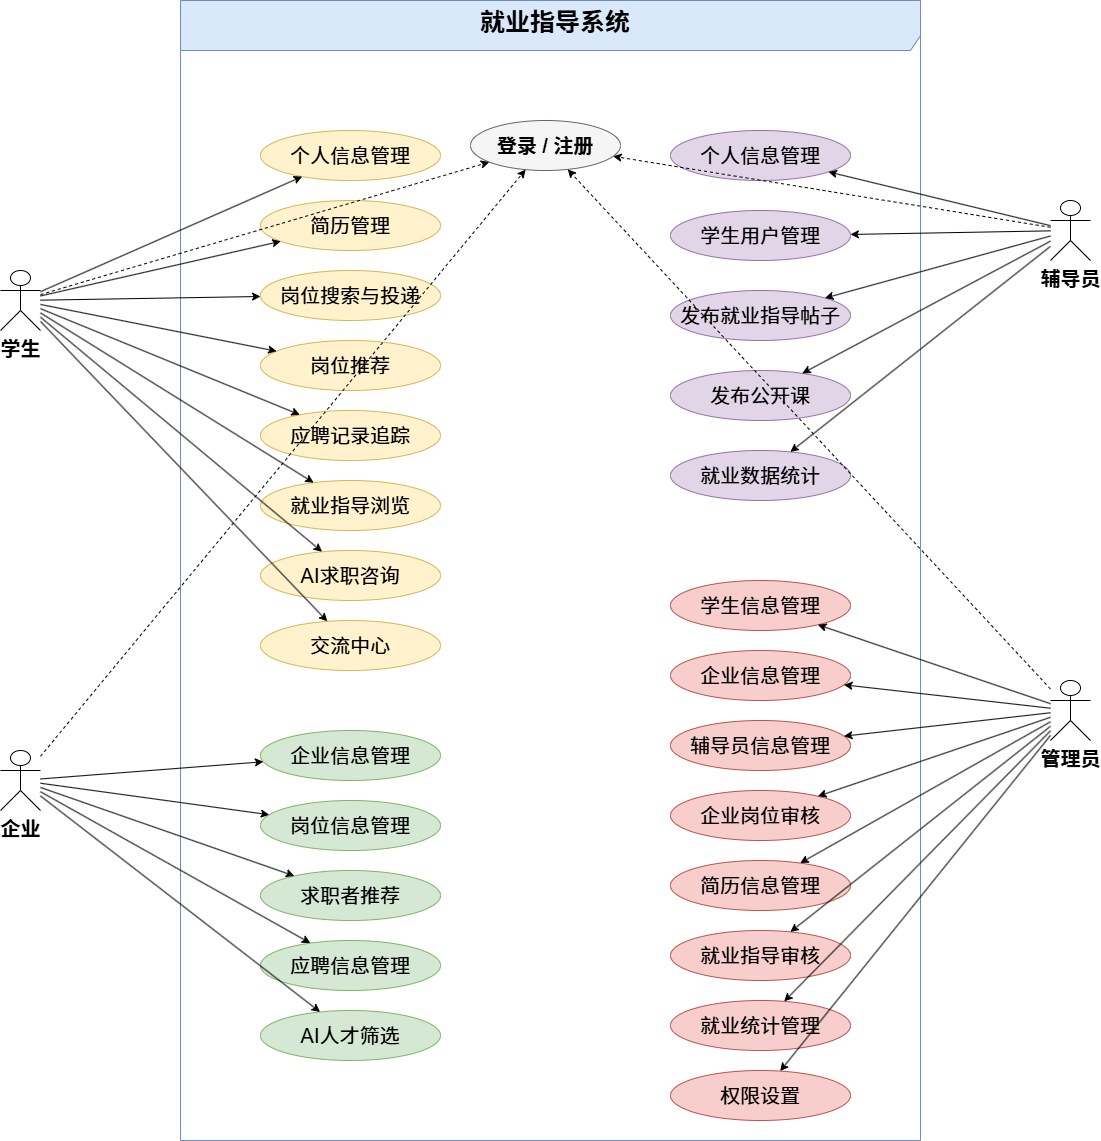

The diagram above was exported from draw.io. Its source (the exported page's mxGraphModel, read from the mxfile embedded in the PNG):
<mxGraphModel dx="2982" dy="1100" grid="1" gridSize="10" guides="1" tooltips="1" connect="1" arrows="1" fold="1" page="1" pageScale="1" pageWidth="1600" pageHeight="1200" math="0" shadow="0">
  <root>
    <mxCell id="0" />
    <mxCell id="1" parent="0" />
    <mxCell id="sys1" parent="1" style="shape=umlFrame;whiteSpace=wrap;html=1;width=740;height=50;boundedLbl=1;verticalAlign=top;align=center;spacingLeft=10;fontSize=20;fontStyle=1;fillColor=#dae8fc;strokeColor=#6c8ebf;" value="&lt;font style=&quot;font-size: 25px;&quot;&gt;就业指导系统&lt;/font&gt;" vertex="1">
      <mxGeometry height="1140" width="740" x="280" y="20" as="geometry" />
    </mxCell>
    <mxCell id="actor_student" parent="1" style="shape=umlActor;verticalLabelPosition=bottom;verticalAlign=top;html=1;outlineConnect=0;fontSize=20;fontStyle=1;" value="学生" vertex="1">
      <mxGeometry height="60" width="40" x="100" y="290" as="geometry" />
    </mxCell>
    <mxCell id="actor_company" parent="1" style="shape=umlActor;verticalLabelPosition=bottom;verticalAlign=top;html=1;outlineConnect=0;fontSize=20;fontStyle=1;" value="企业" vertex="1">
      <mxGeometry height="60" width="40" x="100" y="770" as="geometry" />
    </mxCell>
    <mxCell id="actor_counselor" parent="1" style="shape=umlActor;verticalLabelPosition=bottom;verticalAlign=top;html=1;outlineConnect=0;fontSize=20;fontStyle=1;" value="辅导员" vertex="1">
      <mxGeometry height="60" width="40" x="1150" y="220" as="geometry" />
    </mxCell>
    <mxCell id="actor_admin" parent="1" style="shape=umlActor;verticalLabelPosition=bottom;verticalAlign=top;html=1;outlineConnect=0;fontSize=20;fontStyle=1;" value="管理员" vertex="1">
      <mxGeometry height="60" width="40" x="1150" y="700" as="geometry" />
    </mxCell>
    <mxCell id="uc_s1" parent="1" style="ellipse;whiteSpace=wrap;html=1;fontSize=20;fillColor=#fff2cc;strokeColor=#d6b656;" value="个人信息管理" vertex="1">
      <mxGeometry height="50" width="180" x="360" y="150" as="geometry" />
    </mxCell>
    <mxCell id="uc_s2" parent="1" style="ellipse;whiteSpace=wrap;html=1;fontSize=20;fillColor=#fff2cc;strokeColor=#d6b656;" value="简历管理" vertex="1">
      <mxGeometry height="50" width="180" x="360" y="220" as="geometry" />
    </mxCell>
    <mxCell id="uc_s3" parent="1" style="ellipse;whiteSpace=wrap;html=1;fontSize=20;fillColor=#fff2cc;strokeColor=#d6b656;" value="岗位搜索与投递" vertex="1">
      <mxGeometry height="50" width="180" x="360" y="290" as="geometry" />
    </mxCell>
    <mxCell id="uc_s4" parent="1" style="ellipse;whiteSpace=wrap;html=1;fontSize=20;fillColor=#fff2cc;strokeColor=#d6b656;" value="岗位推荐" vertex="1">
      <mxGeometry height="50" width="180" x="360" y="360" as="geometry" />
    </mxCell>
    <mxCell id="uc_s5" parent="1" style="ellipse;whiteSpace=wrap;html=1;fontSize=20;fillColor=#fff2cc;strokeColor=#d6b656;" value="应聘记录追踪" vertex="1">
      <mxGeometry height="50" width="180" x="360" y="430" as="geometry" />
    </mxCell>
    <mxCell id="uc_s6" parent="1" style="ellipse;whiteSpace=wrap;html=1;fontSize=20;fillColor=#fff2cc;strokeColor=#d6b656;" value="就业指导浏览" vertex="1">
      <mxGeometry height="50" width="180" x="360" y="500" as="geometry" />
    </mxCell>
    <mxCell id="uc_s7" parent="1" style="ellipse;whiteSpace=wrap;html=1;fontSize=20;fillColor=#fff2cc;strokeColor=#d6b656;" value="AI求职咨询" vertex="1">
      <mxGeometry height="50" width="180" x="360" y="570" as="geometry" />
    </mxCell>
    <mxCell id="uc_s8" parent="1" style="ellipse;whiteSpace=wrap;html=1;fontSize=20;fillColor=#fff2cc;strokeColor=#d6b656;" value="交流中心" vertex="1">
      <mxGeometry height="50" width="180" x="360" y="640" as="geometry" />
    </mxCell>
    <mxCell id="l_s1" edge="1" parent="1" source="actor_student" style="fontSize=20;" target="uc_s1">
      <mxGeometry relative="1" as="geometry" />
    </mxCell>
    <mxCell id="l_s2" edge="1" parent="1" source="actor_student" style="fontSize=20;" target="uc_s2">
      <mxGeometry relative="1" as="geometry" />
    </mxCell>
    <mxCell id="l_s3" edge="1" parent="1" source="actor_student" style="fontSize=20;" target="uc_s3">
      <mxGeometry relative="1" as="geometry" />
    </mxCell>
    <mxCell id="l_s4" edge="1" parent="1" source="actor_student" style="fontSize=20;" target="uc_s4">
      <mxGeometry relative="1" as="geometry" />
    </mxCell>
    <mxCell id="l_s5" edge="1" parent="1" source="actor_student" style="fontSize=20;" target="uc_s5">
      <mxGeometry relative="1" as="geometry" />
    </mxCell>
    <mxCell id="l_s6" edge="1" parent="1" source="actor_student" style="fontSize=20;" target="uc_s6">
      <mxGeometry relative="1" as="geometry" />
    </mxCell>
    <mxCell id="l_s7" edge="1" parent="1" source="actor_student" style="fontSize=20;" target="uc_s7">
      <mxGeometry relative="1" as="geometry" />
    </mxCell>
    <mxCell id="l_s8" edge="1" parent="1" source="actor_student" style="fontSize=20;" target="uc_s8">
      <mxGeometry relative="1" as="geometry" />
    </mxCell>
    <mxCell id="uc_c1" parent="1" style="ellipse;whiteSpace=wrap;html=1;fontSize=20;fillColor=#d5e8d4;strokeColor=#82b366;" value="企业信息管理" vertex="1">
      <mxGeometry height="50" width="180" x="360" y="750" as="geometry" />
    </mxCell>
    <mxCell id="uc_c2" parent="1" style="ellipse;whiteSpace=wrap;html=1;fontSize=20;fillColor=#d5e8d4;strokeColor=#82b366;" value="岗位信息管理" vertex="1">
      <mxGeometry height="50" width="180" x="360" y="820" as="geometry" />
    </mxCell>
    <mxCell id="uc_c3" parent="1" style="ellipse;whiteSpace=wrap;html=1;fontSize=20;fillColor=#d5e8d4;strokeColor=#82b366;" value="求职者推荐" vertex="1">
      <mxGeometry height="50" width="180" x="360" y="890" as="geometry" />
    </mxCell>
    <mxCell id="uc_c4" parent="1" style="ellipse;whiteSpace=wrap;html=1;fontSize=20;fillColor=#d5e8d4;strokeColor=#82b366;" value="应聘信息管理" vertex="1">
      <mxGeometry height="50" width="180" x="360" y="960" as="geometry" />
    </mxCell>
    <mxCell id="uc_c5" parent="1" style="ellipse;whiteSpace=wrap;html=1;fontSize=20;fillColor=#d5e8d4;strokeColor=#82b366;" value="AI人才筛选" vertex="1">
      <mxGeometry height="50" width="180" x="360" y="1030" as="geometry" />
    </mxCell>
    <mxCell id="l_c1" edge="1" parent="1" source="actor_company" style="fontSize=20;" target="uc_c1">
      <mxGeometry relative="1" as="geometry" />
    </mxCell>
    <mxCell id="l_c2" edge="1" parent="1" source="actor_company" style="fontSize=20;" target="uc_c2">
      <mxGeometry relative="1" as="geometry" />
    </mxCell>
    <mxCell id="l_c3" edge="1" parent="1" source="actor_company" style="fontSize=20;" target="uc_c3">
      <mxGeometry relative="1" as="geometry" />
    </mxCell>
    <mxCell id="l_c4" edge="1" parent="1" source="actor_company" style="fontSize=20;" target="uc_c4">
      <mxGeometry relative="1" as="geometry" />
    </mxCell>
    <mxCell id="l_c5" edge="1" parent="1" source="actor_company" style="fontSize=20;" target="uc_c5">
      <mxGeometry relative="1" as="geometry" />
    </mxCell>
    <mxCell id="uc_co1" parent="1" style="ellipse;whiteSpace=wrap;html=1;fontSize=20;fillColor=#e1d5e7;strokeColor=#9673a6;" value="个人信息管理" vertex="1">
      <mxGeometry height="50" width="180" x="770" y="150" as="geometry" />
    </mxCell>
    <mxCell id="uc_co2" parent="1" style="ellipse;whiteSpace=wrap;html=1;fontSize=20;fillColor=#e1d5e7;strokeColor=#9673a6;" value="学生用户管理" vertex="1">
      <mxGeometry height="50" width="180" x="770" y="230" as="geometry" />
    </mxCell>
    <mxCell id="uc_co3" parent="1" style="ellipse;whiteSpace=wrap;html=1;fontSize=20;fillColor=#e1d5e7;strokeColor=#9673a6;" value="发布就业指导帖子" vertex="1">
      <mxGeometry height="50" width="180" x="770" y="310" as="geometry" />
    </mxCell>
    <mxCell id="uc_co4" parent="1" style="ellipse;whiteSpace=wrap;html=1;fontSize=20;fillColor=#e1d5e7;strokeColor=#9673a6;" value="发布公开课" vertex="1">
      <mxGeometry height="50" width="180" x="770" y="390" as="geometry" />
    </mxCell>
    <mxCell id="uc_co5" parent="1" style="ellipse;whiteSpace=wrap;html=1;fontSize=20;fillColor=#e1d5e7;strokeColor=#9673a6;" value="就业数据统计" vertex="1">
      <mxGeometry height="50" width="180" x="770" y="470" as="geometry" />
    </mxCell>
    <mxCell id="l_co1" edge="1" parent="1" source="actor_counselor" style="fontSize=20;" target="uc_co1">
      <mxGeometry relative="1" as="geometry" />
    </mxCell>
    <mxCell id="l_co2" edge="1" parent="1" source="actor_counselor" style="fontSize=20;" target="uc_co2">
      <mxGeometry relative="1" as="geometry" />
    </mxCell>
    <mxCell id="l_co3" edge="1" parent="1" source="actor_counselor" style="fontSize=20;" target="uc_co3">
      <mxGeometry relative="1" as="geometry" />
    </mxCell>
    <mxCell id="l_co4" edge="1" parent="1" source="actor_counselor" style="fontSize=20;" target="uc_co4">
      <mxGeometry relative="1" as="geometry" />
    </mxCell>
    <mxCell id="l_co5" edge="1" parent="1" source="actor_counselor" style="fontSize=20;" target="uc_co5">
      <mxGeometry relative="1" as="geometry" />
    </mxCell>
    <mxCell id="uc_a1" parent="1" style="ellipse;whiteSpace=wrap;html=1;fontSize=20;fillColor=#f8cecc;strokeColor=#b85450;" value="学生信息管理" vertex="1">
      <mxGeometry height="50" width="180" x="770" y="600" as="geometry" />
    </mxCell>
    <mxCell id="uc_a2" parent="1" style="ellipse;whiteSpace=wrap;html=1;fontSize=20;fillColor=#f8cecc;strokeColor=#b85450;" value="企业信息管理" vertex="1">
      <mxGeometry height="50" width="180" x="770" y="670" as="geometry" />
    </mxCell>
    <mxCell id="uc_a3" parent="1" style="ellipse;whiteSpace=wrap;html=1;fontSize=20;fillColor=#f8cecc;strokeColor=#b85450;" value="辅导员信息管理" vertex="1">
      <mxGeometry height="50" width="180" x="770" y="740" as="geometry" />
    </mxCell>
    <mxCell id="uc_a4" parent="1" style="ellipse;whiteSpace=wrap;html=1;fontSize=20;fillColor=#f8cecc;strokeColor=#b85450;" value="企业岗位审核" vertex="1">
      <mxGeometry height="50" width="180" x="770" y="810" as="geometry" />
    </mxCell>
    <mxCell id="uc_a5" parent="1" style="ellipse;whiteSpace=wrap;html=1;fontSize=20;fillColor=#f8cecc;strokeColor=#b85450;" value="简历信息管理" vertex="1">
      <mxGeometry height="50" width="180" x="770" y="880" as="geometry" />
    </mxCell>
    <mxCell id="uc_a6" parent="1" style="ellipse;whiteSpace=wrap;html=1;fontSize=20;fillColor=#f8cecc;strokeColor=#b85450;" value="就业指导审核" vertex="1">
      <mxGeometry height="50" width="180" x="770" y="950" as="geometry" />
    </mxCell>
    <mxCell id="uc_a7" parent="1" style="ellipse;whiteSpace=wrap;html=1;fontSize=20;fillColor=#f8cecc;strokeColor=#b85450;" value="就业统计管理" vertex="1">
      <mxGeometry height="50" width="180" x="770" y="1020" as="geometry" />
    </mxCell>
    <mxCell id="uc_a8" parent="1" style="ellipse;whiteSpace=wrap;html=1;fontSize=20;fillColor=#f8cecc;strokeColor=#b85450;" value="权限设置" vertex="1">
      <mxGeometry height="50" width="180" x="770" y="1090" as="geometry" />
    </mxCell>
    <mxCell id="uc_login" parent="1" style="ellipse;whiteSpace=wrap;html=1;fontSize=20;fillColor=#f5f5f5;strokeColor=#666666;fontStyle=1;" value="登录 / 注册" vertex="1">
      <mxGeometry height="50" width="150" x="570" y="140" as="geometry" />
    </mxCell>
    <mxCell id="l_login1" edge="1" parent="1" source="actor_student" style="dashed=1;fontSize=20;" target="uc_login">
      <mxGeometry relative="1" as="geometry" />
    </mxCell>
    <mxCell id="l_login2" edge="1" parent="1" source="actor_company" style="dashed=1;fontSize=20;" target="uc_login">
      <mxGeometry relative="1" as="geometry" />
    </mxCell>
    <mxCell id="l_login3" edge="1" parent="1" source="actor_counselor" style="dashed=1;fontSize=20;" target="uc_login">
      <mxGeometry relative="1" as="geometry" />
    </mxCell>
    <mxCell id="l_login4" edge="1" parent="1" source="actor_admin" style="dashed=1;fontSize=20;" target="uc_login">
      <mxGeometry relative="1" as="geometry" />
    </mxCell>
    <mxCell id="l_a1" edge="1" parent="1" source="actor_admin" style="fontSize=20;" target="uc_a1">
      <mxGeometry relative="1" as="geometry" />
    </mxCell>
    <mxCell id="l_a2" edge="1" parent="1" source="actor_admin" style="fontSize=20;" target="uc_a2">
      <mxGeometry relative="1" as="geometry" />
    </mxCell>
    <mxCell id="l_a3" edge="1" parent="1" source="actor_admin" style="fontSize=20;" target="uc_a3">
      <mxGeometry relative="1" as="geometry" />
    </mxCell>
    <mxCell id="l_a4" edge="1" parent="1" source="actor_admin" style="fontSize=20;" target="uc_a4">
      <mxGeometry relative="1" as="geometry" />
    </mxCell>
    <mxCell id="l_a5" edge="1" parent="1" source="actor_admin" style="fontSize=20;" target="uc_a5">
      <mxGeometry relative="1" as="geometry" />
    </mxCell>
    <mxCell id="l_a6" edge="1" parent="1" source="actor_admin" style="fontSize=20;" target="uc_a6">
      <mxGeometry relative="1" as="geometry" />
    </mxCell>
    <mxCell id="l_a7" edge="1" parent="1" source="actor_admin" style="fontSize=20;" target="uc_a7">
      <mxGeometry relative="1" as="geometry" />
    </mxCell>
    <mxCell id="l_a8" edge="1" parent="1" source="actor_admin" style="fontSize=20;" target="uc_a8">
      <mxGeometry relative="1" as="geometry" />
    </mxCell>
  </root>
</mxGraphModel>